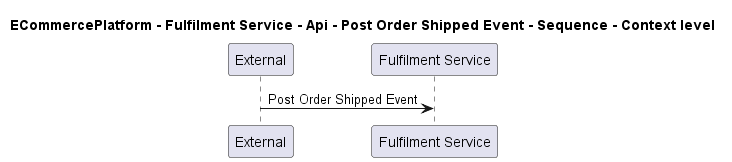

The diagram above was rendered by PlantUML. Its source (embedded in the PNG):
@startuml
!pragma layout smetana

title ECommercePlatform - Fulfilment Service - Api - Post Order Shipped Event - Sequence - Context level

participant "External" as C4InterFlow.SoftwareSystems.ExternalSystem
participant "Fulfilment Service" as ECommercePlatform.SoftwareSystems.FulfilmentService

C4InterFlow.SoftwareSystems.ExternalSystem -> ECommercePlatform.SoftwareSystems.FulfilmentService : Post Order Shipped Event


@enduml